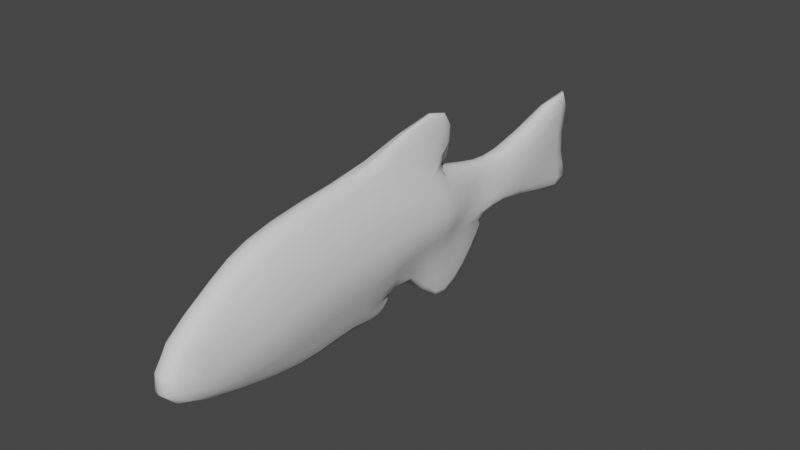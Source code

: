 # Source: Pez_Zebra.blend  (saved by Blender 3.6.11; exported with 4.5.12 LTS)
import bpy
from mathutils import Matrix  # noqa: F401  (used for matrix-valued properties, if any)

bpy.ops.wm.read_factory_settings(use_empty=True)
scene = bpy.context.scene
scene.name = 'Scene'

# ---- collections
col_collection = bpy.data.collections.new('Collection'); scene.collection.children.link(col_collection)

# ---- world
world_world = bpy.data.worlds.new('World'); scene.world = world_world
world_world.use_nodes = True; world_world.node_tree.nodes.clear()
_N = world_world.node_tree.nodes; _L = world_world.node_tree.links
n0 = _N.new('ShaderNodeOutputWorld'); n0.name = 'World Output'; n0.location = (300, 300)
n1 = _N.new('ShaderNodeBackground'); n1.name = 'Background'; n1.location = (10, 300)
n1.inputs[0].default_value = (0.05088, 0.05088, 0.05088, 1.0)
_L.new(n1.outputs[0], n0.inputs[0])
n0.is_active_output = True
world_world.color = (0.05088, 0.05088, 0.05088)
world_world.use_sun_shadow = False
world_world.sun_shadow_jitter_overblur = 0.0

# ---- meshes
me_cube_001 = bpy.data.meshes.new('Cube.001')
me_cube_001.from_pydata([(0.1596, -0.5793, -1.098), (0.1274, -0.6151, 0.9731), (0.1412, 1.0, -0.7046), (0.2395, 0.9642, 0.445), (0.1809, 2.062, -0.5708), (0.1158, 2.0, 0.2118), (0.1516, 2.596, -0.5621), (0.2067, 2.775, 0.2295), (0.04508, 4.455, -1.137), (0.03794, 4.455, 0.9796), (0.3764, 0.9821, -0.1298), (0.5009, -0.5972, -0.06266), (0.1584, 2.031, -0.1795), (0.2827, 2.685, -0.1663), (0.08619, 4.025, -0.09647), (0.07271, -1.024, -1.279), (0.1868, -1.749, 0.8912), (0.5129, -1.713, -0.08195), (0.04832, -1.502, -1.378), (0.2335, -2.683, 0.7202), (0.4652, -2.621, -0.3425), (0.04832, -2.301, -1.329), (0.2424, 0.7608, -0.7419), (0.3233, 0.6624, 0.5459), (0.4251, 0.7608, -0.1204), (0.2176, 1.694, -0.6173), (0.1158, 1.64, 0.2927), (0.1584, 1.667, -0.1623), (0.2309, 0.09352, 0.7362), (0.4718, 0.1114, -0.09278), (0.0795, 0.1293, -0.9217), (3.03e-05, 1.0, -0.7046), (3.03e-05, 0.9642, 0.445), (3.03e-05, -0.1858, -1.049), (3.03e-05, -0.6151, 0.9731), (8.406e-05, 2.062, -0.5708), (8.406e-05, 2.0, 0.2118), (3.03e-05, 2.596, -0.5621), (3.03e-05, 2.775, 0.2295), (3.03e-05, 4.455, -1.137), (3.03e-05, 4.455, 0.9796), (3.03e-05, 4.025, -0.09647), (3.03e-05, -1.024, -1.279), (3.03e-05, -1.749, 0.8912), (3.03e-05, -1.502, -1.378), (3.03e-05, -2.683, 0.7202), (3.03e-05, -2.301, -1.329), (3.03e-05, 0.6624, 0.5459), (3.03e-05, 0.7608, -0.7419), (8.406e-05, 1.64, 0.2927), (8.406e-05, 1.694, -0.6173), (3.03e-05, 0.09352, 0.7362), (3.03e-05, 0.1293, -0.9217), (0.05336, 1.26, 1.03), (0.0185, 0.899, 1.472), (3.03e-05, 1.107, 0.5598), (3.03e-05, 1.107, 0.5598), (3.03e-05, 1.26, 1.03), (3.03e-05, 0.899, 1.472), (0.06859, 1.34, -1.605), (0.04954, 1.809, -1.152), (0.0889, 0.9132, -1.736), (0.05508, 2.011, -0.7411), (8.406e-05, 2.011, -0.7411), (8.406e-05, 1.809, -1.152), (3.03e-05, 1.34, -1.605), (3.03e-05, 0.9132, -1.736), (3.03e-05, -0.1189, -1.102), (0.02394, -0.1189, -1.102), (3.03e-05, -0.2653, -1.401), (0.02297, -0.2653, -1.401), (0.1984, -3.107, 0.4923), (0.3337, -3.348, -0.5883), (0.2588, 0.991, -0.4172), (0.3303, -0.5882, -0.5806), (0.1697, 2.047, -0.3752), (0.2171, 2.64, -0.3642), (0.06564, 4.24, -0.6166), (0.2928, -1.369, -0.6804), (0.2567, -2.061, -0.8604), (0.191, -2.825, -0.9585), (0.3338, 0.7608, -0.4311), (0.188, 1.68, -0.3898), (0.2757, 0.1204, -0.5073), (3.03e-05, 4.24, -0.6166), (0.04832, -3.223, -1.105), (3.03e-05, -3.223, -1.105), (0.1984, -4.029, -0.08924), (0.2016, -4.27, -0.6922), (0.191, -3.747, -0.8988), (3.03e-05, -3.107, 0.4923), (3.03e-05, -4.029, -0.08924), (3.03e-05, -4.27, -0.6922), (3.03e-05, -3.747, -0.8988)], [], [(82, 25, 4, 75), (29, 28, 1, 11), (52, 30, 0, 33), (75, 4, 6, 76), (49, 26, 5, 36), (38, 7, 9, 40), (36, 5, 7, 38), (41, 40, 9, 14), (76, 6, 8, 77), (7, 13, 14, 9), (84, 41, 14, 77), (5, 12, 13, 7), (11, 1, 16, 17), (83, 29, 11, 74), (26, 27, 12, 5), (17, 16, 19, 20), (74, 11, 17, 78), (33, 0, 68, 67), (44, 18, 21, 46), (78, 17, 20, 79), (42, 15, 18, 44), (20, 19, 71, 72), (79, 20, 72, 80), (73, 10, 24, 81), (52, 48, 65, 66), (10, 3, 23, 24), (3, 10, 27, 26), (32, 3, 26, 49), (73, 2, 25, 82), (81, 24, 29, 83), (31, 50, 63, 64), (24, 23, 28, 29), (28, 23, 56, 53), (48, 31, 64, 65), (3, 32, 47, 23), (16, 43, 45, 19), (6, 37, 39, 8), (4, 35, 37, 6), (25, 50, 35, 4), (1, 28, 53, 54), (1, 34, 43, 16), (56, 55, 57, 53), (53, 57, 58, 54), (34, 1, 54, 58), (23, 47, 55, 56), (51, 34, 58, 57), (47, 51, 57, 55), (64, 60, 59, 65), (65, 59, 61, 66), (60, 64, 63, 62), (50, 25, 62, 63), (25, 2, 60, 62), (2, 22, 59, 60), (22, 30, 61, 59), (30, 52, 66, 61), (67, 68, 70, 69), (42, 33, 67, 69), (0, 15, 70, 68), (15, 42, 69, 70), (22, 81, 83, 30), (10, 73, 82, 27), (2, 73, 81, 22), (18, 79, 80, 21), (15, 78, 79, 18), (0, 74, 78, 15), (30, 83, 74, 0), (39, 84, 77, 8), (13, 76, 77, 14), (12, 75, 76, 13), (27, 82, 75, 12), (46, 21, 85, 86), (80, 72, 88, 89), (72, 71, 87, 88), (21, 80, 89, 85), (87, 71, 90, 91), (89, 88, 92, 93), (88, 87, 91, 92), (71, 19, 45, 90), (89, 93, 86, 85)])
me_cube_001.polygons.foreach_set('use_smooth', [True] * 79)
_uv = me_cube_001.uv_layers.new(name='UVMap')
_uv.uv.foreach_set('vector', [0.4375, 0.5, 0.375, 0.5, 0.375, 0.5, 0.4375, 0.5, 0.5, 0.6378, 0.625, 0.6378, 0.625, 0.75, 0.5, 0.75, 0.25, 0.6378, 0.375, 0.6378, 0.375, 0.75, 0.25, 0.75, 0.4375, 0.5, 0.375, 0.5, 0.375, 0.5, 0.4375, 0.5, 0.75, 0.5, 0.625, 0.5, 0.625, 0.5, 0.75, 0.5, 0.75, 0.5, 0.625, 0.5, 0.625, 0.5, 0.75, 0.5, 0.75, 0.5, 0.625, 0.5, 0.625, 0.5, 0.75, 0.5, 0.5, 0.375, 0.625, 0.375, 0.625, 0.5, 0.5, 0.5, 0.4375, 0.5, 0.375, 0.5, 0.375, 0.5, 0.4375, 0.5, 0.625, 0.5, 0.5, 0.5, 0.5, 0.5, 0.625, 0.5, 0.4375, 0.375, 0.5, 0.375, 0.5, 0.5, 0.4375, 0.5, 0.625, 0.5, 0.5, 0.5, 0.5, 0.5, 0.625, 0.5, 0.5, 0.75, 0.625, 0.75, 0.625, 0.75, 0.5, 0.75, 0.4375, 0.6378, 0.5, 0.6378, 0.5, 0.75, 0.4375, 0.75, 0.625, 0.5, 0.5, 0.5, 0.5, 0.5, 0.625, 0.5, 0.5, 0.75, 0.625, 0.75, 0.625, 0.75, 0.5, 0.75, 0.4375, 0.75, 0.5, 0.75, 0.5, 0.75, 0.4375, 0.75, 0.25, 0.75, 0.375, 0.75, 0.375, 0.75, 0.25, 0.75, 0.25, 0.75, 0.375, 0.75, 0.375, 0.75, 0.25, 0.75, 0.4375, 0.75, 0.5, 0.75, 0.5, 0.75, 0.4375, 0.75, 0.25, 0.75, 0.375, 0.75, 0.375, 0.75, 0.25, 0.75, 0.5, 0.75, 0.625, 0.75, 0.625, 0.75, 0.5, 0.75, 0.4375, 0.75, 0.5, 0.75, 0.5, 0.75, 0.4375, 0.75, 0.4375, 0.5, 0.5, 0.5, 0.5, 0.535, 0.4375, 0.535, 0.0, 0.0, 0.0, 0.0, 0.0, 0.0, 0.0, 0.0, 0.5, 0.5, 0.625, 0.5, 0.625, 0.535, 0.5, 0.535, 0.625, 0.5, 0.5, 0.5, 0.5, 0.5, 0.625, 0.5, 0.75, 0.5, 0.625, 0.5, 0.625, 0.5, 0.75, 0.5, 0.4375, 0.5, 0.375, 0.5, 0.375, 0.5, 0.4375, 0.5, 0.4375, 0.535, 0.5, 0.535, 0.5, 0.6378, 0.4375, 0.6378, 0.0, 0.0, 0.0, 0.0, 0.0, 0.0, 0.0, 0.0, 0.5, 0.535, 0.625, 0.535, 0.625, 0.6378, 0.5, 0.6378, 0.625, 0.6378, 0.625, 0.535, 0.625, 0.535, 0.625, 0.6378, 0.0, 0.0, 0.0, 0.0, 0.0, 0.0, 0.0, 0.0, 0.625, 0.5, 0.75, 0.5, 0.75, 0.535, 0.625, 0.535, 0.625, 0.75, 0.75, 0.75, 0.75, 0.75, 0.625, 0.75, 0.375, 0.5, 0.25, 0.5, 0.25, 0.5, 0.375, 0.5, 0.375, 0.5, 0.25, 0.5, 0.25, 0.5, 0.375, 0.5, 0.375, 0.5, 0.25, 0.5, 0.25, 0.5, 0.375, 0.5, 0.625, 0.75, 0.625, 0.6378, 0.625, 0.6378, 0.625, 0.75, 0.625, 0.75, 0.75, 0.75, 0.75, 0.75, 0.625, 0.75, 0.625, 0.535, 0.75, 0.535, 0.75, 0.6378, 0.625, 0.6378, 0.625, 0.6378, 0.75, 0.6378, 0.75, 0.75, 0.625, 0.75, 0.75, 0.75, 0.625, 0.75, 0.625, 0.75, 0.75, 0.75, 0.625, 0.535, 0.75, 0.535, 0.75, 0.535, 0.625, 0.535, 0.0, 0.0, 0.0, 0.0, 0.0, 0.0, 0.0, 0.0, 0.0, 0.0, 0.0, 0.0, 0.0, 0.0, 0.0, 0.0, 0.25, 0.5, 0.375, 0.5, 0.375, 0.535, 0.25, 0.535, 0.25, 0.535, 0.375, 0.535, 0.375, 0.6378, 0.25, 0.6378, 0.375, 0.5, 0.25, 0.5, 0.25, 0.5, 0.375, 0.5, 0.25, 0.5, 0.375, 0.5, 0.375, 0.5, 0.25, 0.5, 0.375, 0.5, 0.375, 0.5, 0.375, 0.5, 0.375, 0.5, 0.375, 0.5, 0.375, 0.535, 0.375, 0.535, 0.375, 0.5, 0.375, 0.535, 0.375, 0.6378, 0.375, 0.6378, 0.375, 0.535, 0.375, 0.6378, 0.25, 0.6378, 0.25, 0.6378, 0.375, 0.6378, 0.25, 0.75, 0.375, 0.75, 0.375, 0.75, 0.25, 0.75, 0.0, 0.0, 0.0, 0.0, 0.0, 0.0, 0.0, 0.0, 0.375, 0.75, 0.375, 0.75, 0.375, 0.75, 0.375, 0.75, 0.375, 0.75, 0.25, 0.75, 0.25, 0.75, 0.375, 0.75, 0.375, 0.535, 0.4375, 0.535, 0.4375, 0.6378, 0.375, 0.6378, 0.5, 0.5, 0.4375, 0.5, 0.4375, 0.5, 0.5, 0.5, 0.375, 0.5, 0.4375, 0.5, 0.4375, 0.535, 0.375, 0.535, 0.375, 0.75, 0.4375, 0.75, 0.4375, 0.75, 0.375, 0.75, 0.375, 0.75, 0.4375, 0.75, 0.4375, 0.75, 0.375, 0.75, 0.375, 0.75, 0.4375, 0.75, 0.4375, 0.75, 0.375, 0.75, 0.375, 0.6378, 0.4375, 0.6378, 0.4375, 0.75, 0.375, 0.75, 0.375, 0.375, 0.4375, 0.375, 0.4375, 0.5, 0.375, 0.5, 0.5, 0.5, 0.4375, 0.5, 0.4375, 0.5, 0.5, 0.5, 0.5, 0.5, 0.4375, 0.5, 0.4375, 0.5, 0.5, 0.5, 0.5, 0.5, 0.4375, 0.5, 0.4375, 0.5, 0.5, 0.5, 0.25, 0.75, 0.375, 0.75, 0.375, 0.75, 0.25, 0.75, 0.4375, 0.75, 0.5, 0.75, 0.5, 0.75, 0.4375, 0.75, 0.5, 0.75, 0.625, 0.75, 0.625, 0.75, 0.5, 0.75, 0.375, 0.75, 0.4375, 0.75, 0.4375, 0.75, 0.375, 0.75, 0.625, 0.75, 0.625, 0.75, 0.625, 0.75, 0.625, 0.75, 0.4375, 0.75, 0.5, 0.75, 0.5, 0.75, 0.4375, 0.75, 0.5, 0.75, 0.625, 0.75, 0.625, 0.75, 0.5, 0.75, 0.625, 0.75, 0.625, 0.75, 0.75, 0.75, 0.625, 0.75, 0.4375, 0.75, 0.4375, 0.75, 0.25, 0.75, 0.375, 0.75])
me_cube_001.update()

# ---- objects
ob_cube = bpy.data.objects.new('Cube', me_cube_001)

# ---- transforms, parenting, visibility, modifiers, constraints
ob_cube.location = (0.0, 0.0, 0.0)
ob_cube.scale = (0.5092, 0.5092, 0.5092)
_m = ob_cube.modifiers.new('Mirror', 'MIRROR')
_m = ob_cube.modifiers.new('Subdivision', 'SUBSURF')
_m.render_levels = 1

# ---- collection membership
col_collection.objects.link(ob_cube)

# ---- scene / render settings (as saved in the file)
scene.frame_start = 1; scene.frame_end = 250; scene.frame_set(0)
scene.render.engine = 'BLENDER_EEVEE_NEXT'
scene.cycles.sampling_pattern = 'TABULATED_SOBOL'
scene.view_settings.view_transform = 'Filmic'
bpy.context.view_layer.update()

# ---- added for rendering (the .blend has no active camera and no usable light): camera, sun
cam_auto = bpy.data.cameras.new('AutoCamera')
cam_auto.lens = 50.0
cam_auto.sensor_width = 36.0
cam_auto.clip_end = 1000.0
ob_auto_camera = bpy.data.objects.new('AutoCamera', cam_auto)
scene.collection.objects.link(ob_auto_camera)
ob_auto_camera.location = (4.40597, -5.24016, 3.45766)
ob_auto_camera.rotation_euler = (1.09748, -7.21219e-08, 0.694738)
scene.camera = ob_auto_camera
light_auto_sun = bpy.data.lights.new('AutoSun', 'SUN')
light_auto_sun.energy = 3.0
light_auto_sun.angle = 0.0523599
ob_auto_sun = bpy.data.objects.new('AutoSun', light_auto_sun)
scene.collection.objects.link(ob_auto_sun)
ob_auto_sun.rotation_euler = (0.872665, 0.174533, 0.523599)
bpy.context.view_layer.update()
